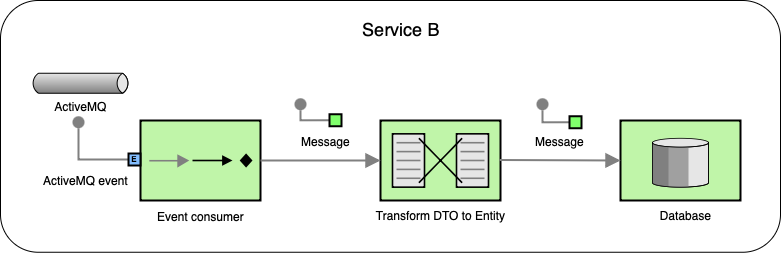

The diagram above was exported from draw.io. Its source (the exported page's mxGraphModel, read from the mxfile embedded in the PNG):
<mxGraphModel dx="2400" dy="908" grid="1" gridSize="10" guides="1" tooltips="1" connect="1" arrows="1" fold="1" page="1" pageScale="1" pageWidth="850" pageHeight="1100" math="0" shadow="0">
  <root>
    <mxCell id="0" />
    <mxCell id="1" parent="0" />
    <mxCell id="iczfYdOlaZiFI7fM1IoI-45" value="" style="rounded=1;whiteSpace=wrap;html=1;" parent="1" vertex="1">
      <mxGeometry x="-20" y="300" width="780" height="251.75" as="geometry" />
    </mxCell>
    <mxCell id="iczfYdOlaZiFI7fM1IoI-14" value="" style="fillColor=#c0f5a9;dashed=0;outlineConnect=0;strokeWidth=2;html=1;align=center;fontSize=8;verticalLabelPosition=bottom;verticalAlign=top;shape=mxgraph.eip.event_driven_consumer;" parent="1" vertex="1">
      <mxGeometry x="120" y="420" width="120" height="80" as="geometry" />
    </mxCell>
    <mxCell id="iczfYdOlaZiFI7fM1IoI-23" value="" style="edgeStyle=orthogonalEdgeStyle;rounded=0;exitX=0;exitY=0.5;endArrow=none;dashed=0;html=1;strokeColor=#808080;strokeWidth=2;" parent="1" source="iczfYdOlaZiFI7fM1IoI-25" target="iczfYdOlaZiFI7fM1IoI-24" edge="1">
      <mxGeometry relative="1" as="geometry" />
    </mxCell>
    <mxCell id="iczfYdOlaZiFI7fM1IoI-24" value="" style="strokeWidth=2;dashed=0;align=center;fontSize=8;shape=ellipse;fillColor=#808080;strokeColor=none;" parent="1" vertex="1">
      <mxGeometry x="274" y="397.75" width="12" height="12" as="geometry" />
    </mxCell>
    <mxCell id="iczfYdOlaZiFI7fM1IoI-25" value="" style="strokeWidth=2;dashed=0;align=center;fontSize=8;shape=rect;fillColor=#80FF6C;fontStyle=1;whiteSpace=wrap;html=1;" parent="1" vertex="1">
      <mxGeometry x="309" y="413.75" width="12" height="12" as="geometry" />
    </mxCell>
    <mxCell id="iczfYdOlaZiFI7fM1IoI-26" value="Message" style="text;html=1;align=center;verticalAlign=middle;resizable=0;points=[];autosize=1;strokeColor=none;fillColor=none;" parent="1" vertex="1">
      <mxGeometry x="270" y="426.25" width="70" height="30" as="geometry" />
    </mxCell>
    <mxCell id="iczfYdOlaZiFI7fM1IoI-28" value="" style="edgeStyle=orthogonalEdgeStyle;rounded=0;exitX=0;exitY=0.5;endArrow=none;dashed=0;html=1;strokeColor=#808080;strokeWidth=2;entryX=0.5;entryY=1;entryDx=0;entryDy=0;" parent="1" source="iczfYdOlaZiFI7fM1IoI-30" target="iczfYdOlaZiFI7fM1IoI-29" edge="1">
      <mxGeometry relative="1" as="geometry">
        <Array as="points">
          <mxPoint x="58" y="459" />
        </Array>
      </mxGeometry>
    </mxCell>
    <mxCell id="iczfYdOlaZiFI7fM1IoI-29" value="" style="strokeWidth=2;dashed=0;align=center;fontSize=8;shape=ellipse;fillColor=#808080;strokeColor=none;" parent="1" vertex="1">
      <mxGeometry x="52" y="415.75" width="12" height="12" as="geometry" />
    </mxCell>
    <mxCell id="iczfYdOlaZiFI7fM1IoI-30" value="E" style="strokeWidth=2;dashed=0;align=center;fontSize=8;shape=rect;fillColor=#83BEFF;fontStyle=1;whiteSpace=wrap;html=1;" parent="1" vertex="1">
      <mxGeometry x="108" y="453" width="12" height="12" as="geometry" />
    </mxCell>
    <mxCell id="iczfYdOlaZiFI7fM1IoI-31" value="ActiveMQ event" style="text;html=1;align=center;verticalAlign=middle;resizable=0;points=[];autosize=1;strokeColor=none;fillColor=none;" parent="1" vertex="1">
      <mxGeometry x="10" y="465" width="110" height="30" as="geometry" />
    </mxCell>
    <mxCell id="iczfYdOlaZiFI7fM1IoI-34" value="" style="html=1;strokeWidth=2;outlineConnect=0;dashed=0;align=center;fontSize=8;verticalLabelPosition=bottom;verticalAlign=top;shape=mxgraph.eip.message_store;fillColor=#c0f5a9" parent="1" vertex="1">
      <mxGeometry x="600" y="420" width="120" height="80" as="geometry" />
    </mxCell>
    <mxCell id="iczfYdOlaZiFI7fM1IoI-35" value="Database" style="text;html=1;align=center;verticalAlign=middle;resizable=0;points=[];autosize=1;strokeColor=none;fillColor=none;" parent="1" vertex="1">
      <mxGeometry x="630" y="500" width="70" height="30" as="geometry" />
    </mxCell>
    <mxCell id="iczfYdOlaZiFI7fM1IoI-36" value="" style="html=1;strokeWidth=2;outlineConnect=0;dashed=0;align=center;fontSize=8;shape=mxgraph.eip.message_translator;fillColor=#c0f5a9;verticalLabelPosition=bottom;verticalAlign=top;" parent="1" vertex="1">
      <mxGeometry x="360" y="420" width="120" height="80" as="geometry" />
    </mxCell>
    <mxCell id="iczfYdOlaZiFI7fM1IoI-37" value="Transform DTO to Entity" style="text;html=1;align=center;verticalAlign=middle;resizable=0;points=[];autosize=1;strokeColor=none;fillColor=none;" parent="1" vertex="1">
      <mxGeometry x="345" y="500" width="150" height="30" as="geometry" />
    </mxCell>
    <mxCell id="iczfYdOlaZiFI7fM1IoI-38" value="" style="edgeStyle=none;html=1;strokeColor=#808080;endArrow=block;endSize=10;dashed=0;verticalAlign=bottom;strokeWidth=2;rounded=0;exitX=1;exitY=0.5;exitDx=0;exitDy=0;" parent="1" edge="1">
      <mxGeometry width="160" relative="1" as="geometry">
        <mxPoint x="479" y="459.5" as="sourcePoint" />
        <mxPoint x="600" y="460" as="targetPoint" />
      </mxGeometry>
    </mxCell>
    <mxCell id="iczfYdOlaZiFI7fM1IoI-39" value="" style="edgeStyle=none;html=1;strokeColor=#808080;endArrow=block;endSize=10;dashed=0;verticalAlign=bottom;strokeWidth=2;rounded=0;exitX=1;exitY=0.5;exitDx=0;exitDy=0;entryX=0;entryY=0.5;entryDx=0;entryDy=0;entryPerimeter=0;exitPerimeter=0;" parent="1" source="iczfYdOlaZiFI7fM1IoI-14" target="iczfYdOlaZiFI7fM1IoI-36" edge="1">
      <mxGeometry width="160" relative="1" as="geometry">
        <mxPoint x="234" y="451" as="sourcePoint" />
        <mxPoint x="359" y="449" as="targetPoint" />
      </mxGeometry>
    </mxCell>
    <mxCell id="iczfYdOlaZiFI7fM1IoI-40" value="" style="edgeStyle=orthogonalEdgeStyle;rounded=0;exitX=0;exitY=0.5;endArrow=none;dashed=0;html=1;strokeColor=#808080;strokeWidth=2;" parent="1" source="iczfYdOlaZiFI7fM1IoI-42" target="iczfYdOlaZiFI7fM1IoI-41" edge="1">
      <mxGeometry relative="1" as="geometry" />
    </mxCell>
    <mxCell id="iczfYdOlaZiFI7fM1IoI-41" value="" style="strokeWidth=2;dashed=0;align=center;fontSize=8;shape=ellipse;fillColor=#808080;strokeColor=none;" parent="1" vertex="1">
      <mxGeometry x="516" y="397.75" width="12" height="12" as="geometry" />
    </mxCell>
    <mxCell id="iczfYdOlaZiFI7fM1IoI-42" value="" style="strokeWidth=2;dashed=0;align=center;fontSize=8;shape=rect;fillColor=#80FF6C;fontStyle=1;whiteSpace=wrap;html=1;" parent="1" vertex="1">
      <mxGeometry x="549" y="415.75" width="12" height="12" as="geometry" />
    </mxCell>
    <mxCell id="iczfYdOlaZiFI7fM1IoI-43" value="Message" style="text;html=1;align=center;verticalAlign=middle;resizable=0;points=[];autosize=1;strokeColor=none;fillColor=none;" parent="1" vertex="1">
      <mxGeometry x="504" y="426" width="70" height="30" as="geometry" />
    </mxCell>
    <mxCell id="iczfYdOlaZiFI7fM1IoI-44" value="Event consumer" style="text;html=1;align=center;verticalAlign=middle;resizable=0;points=[];autosize=1;strokeColor=none;fillColor=none;" parent="1" vertex="1">
      <mxGeometry x="125" y="501" width="110" height="30" as="geometry" />
    </mxCell>
    <mxCell id="iczfYdOlaZiFI7fM1IoI-161" value="&lt;span style=&quot;font-size: 12px;&quot;&gt;ActiveMQ&lt;/span&gt;" style="strokeWidth=1;outlineConnect=0;dashed=0;align=center;fontSize=8;shape=mxgraph.eip.messageChannel;html=1;verticalLabelPosition=bottom;verticalAlign=top;" parent="1" vertex="1">
      <mxGeometry x="10" y="372.75" width="100" height="20" as="geometry" />
    </mxCell>
    <mxCell id="iczfYdOlaZiFI7fM1IoI-163" value="&lt;font style=&quot;font-size: 18px;&quot;&gt;Service B&lt;/font&gt;" style="text;html=1;align=center;verticalAlign=middle;whiteSpace=wrap;rounded=0;" parent="1" vertex="1">
      <mxGeometry x="309" y="314" width="144" height="30" as="geometry" />
    </mxCell>
  </root>
</mxGraphModel>